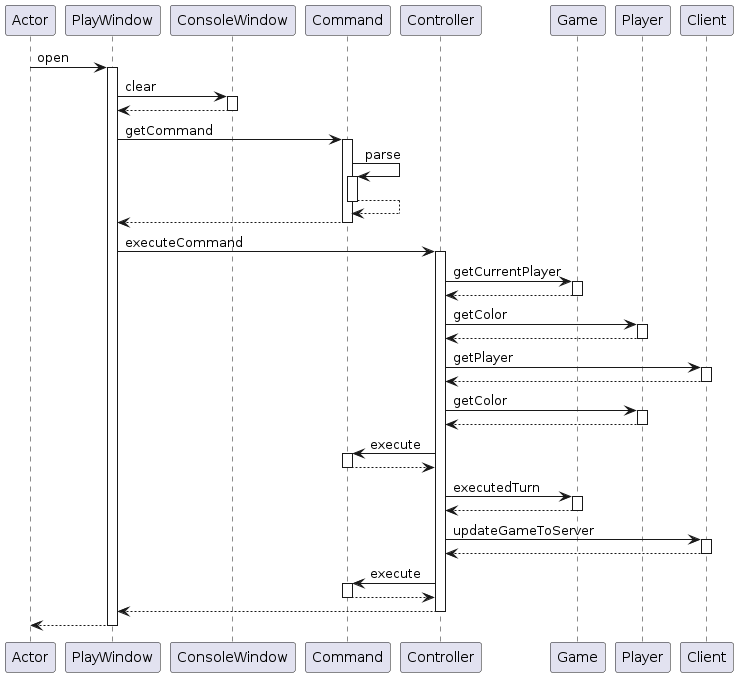

The diagram above was rendered by PlantUML. Its source (embedded in the PNG):
@startuml
participant Actor
Actor -> PlayWindow : open
activate PlayWindow
PlayWindow -> ConsoleWindow : clear
activate ConsoleWindow
ConsoleWindow --> PlayWindow
deactivate ConsoleWindow
PlayWindow -> Command : getCommand
activate Command
Command -> Command : parse
activate Command
Command --> Command
deactivate Command
Command --> PlayWindow
deactivate Command
PlayWindow -> Controller : executeCommand
activate Controller
Controller -> Game : getCurrentPlayer
activate Game
Game --> Controller
deactivate Game
Controller -> Player : getColor
activate Player
Player --> Controller
deactivate Player
Controller -> Client : getPlayer
activate Client
Client --> Controller
deactivate Client
Controller -> Player : getColor
activate Player
Player --> Controller
deactivate Player
Controller -> Command : execute
activate Command
Command --> Controller
deactivate Command
Controller -> Game : executedTurn
activate Game
Game --> Controller
deactivate Game
Controller -> Client : updateGameToServer
activate Client
Client --> Controller
deactivate Client
Controller -> Command : execute
activate Command
Command --> Controller
deactivate Command
Controller --> PlayWindow
deactivate Controller
return
@enduml